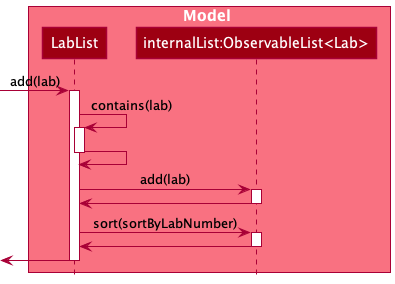

The diagram above was rendered by PlantUML. Its source (embedded in the PNG):
@startuml
'https://plantuml.com/sequence-diagram
!include style.puml

box Model MODEL_COLOR_T1
participant "LabList" as LabList MODEL_COLOR
participant "internalList:ObservableList<Lab>" as ObservableList MODEL_COLOR
end box

[-> LabList : add(lab)
activate LabList

LabList -> LabList : contains(lab)
activate LabList

LabList -> LabList
deactivate LabList

LabList -> ObservableList : add(lab)
activate ObservableList

ObservableList -> LabList
deactivate ObservableList

LabList -> ObservableList : sort(sortByLabNumber)
activate ObservableList

ObservableList -> LabList
deactivate ObservableList

[<- LabList
deactivate LabList

@enduml